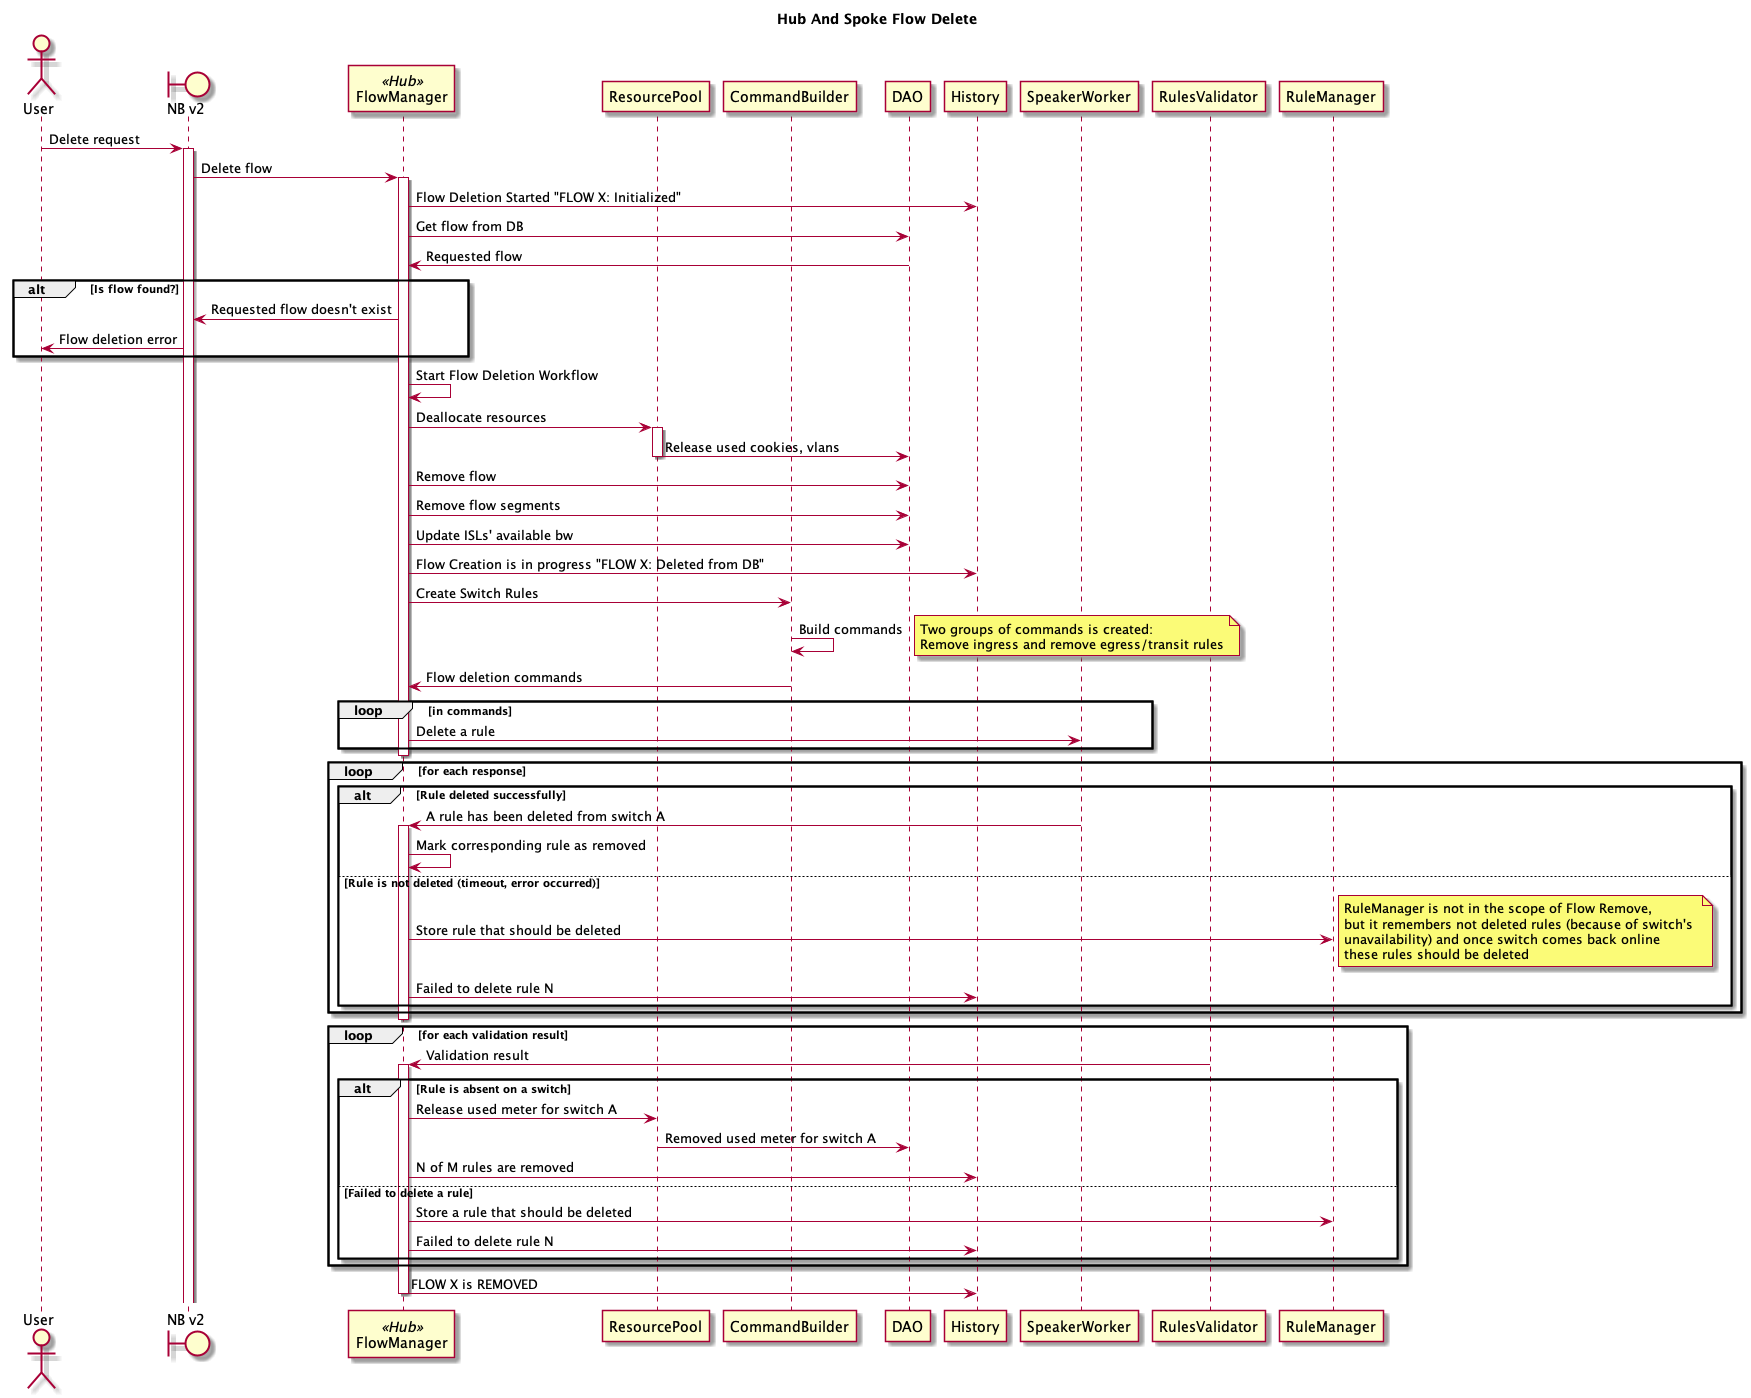

The diagram above was rendered by PlantUML. Its source (embedded in the PNG):
@startuml
title Hub And Spoke Flow Delete

actor User
boundary "NB v2" as NB
participant FlowManager << Hub >>
participant DAO
participant ResourcePool
participant CommandBuilder
database DAO
participant History
participant SpeakerWorker
participant RulesValidator
participant RuleManager

User -> NB : Delete request

activate NB
NB -> FlowManager : Delete flow
activate FlowManager
FlowManager -> History : Flow Deletion Started "FLOW X: Initialized"
FlowManager -> DAO : Get flow from DB
FlowManager <- DAO : Requested flow
alt Is flow found?
    NB <- FlowManager : Requested flow doesn't exist
    User <- NB : Flow deletion error
end

FlowManager -> FlowManager : Start Flow Deletion Workflow

FlowManager -> ResourcePool : Deallocate resources
activate ResourcePool
ResourcePool -> DAO : Release used cookies, vlans
deactivate ResourcePool

FlowManager -> DAO : Remove flow
FlowManager -> DAO : Remove flow segments
FlowManager -> DAO : Update ISLs' available bw

FlowManager -> History : Flow Creation is in progress "FLOW X: Deleted from DB"

FlowManager -> CommandBuilder : Create Switch Rules
CommandBuilder -> CommandBuilder : Build commands
note right : Two groups of commands is created: \nRemove ingress and remove egress/transit rules

FlowManager <- CommandBuilder: Flow deletion commands
loop in commands
    FlowManager -> SpeakerWorker : Delete a rule
end
deactivate FlowManager

loop for each response
    alt Rule deleted successfully
        FlowManager <- SpeakerWorker : A rule has been deleted from switch A
        activate FlowManager
        FlowManager -> FlowManager : Mark corresponding rule as removed
    else Rule is not deleted (timeout, error occurred)
        FlowManager -> RuleManager : Store rule that should be deleted
        note right : RuleManager is not in the scope of Flow Remove, \nbut it remembers not deleted rules (because of switch's \nunavailability) and once switch comes back online \nthese rules should be deleted
        FlowManager -> History : Failed to delete rule N
    end
end
deactivate FlowManager

loop for each validation result
    FlowManager <- RulesValidator : Validation result
    activate FlowManager
    alt Rule is absent on a switch
        FlowManager -> ResourcePool : Release used meter for switch A
        ResourcePool -> DAO : Removed used meter for switch A
        FlowManager -> History : N of M rules are removed
    else Failed to delete a rule
        FlowManager -> RuleManager : Store a rule that should be deleted
        FlowManager -> History : Failed to delete rule N
    end
end

FlowManager -> History : FLOW X is REMOVED
deactivate FlowManager

@enduml